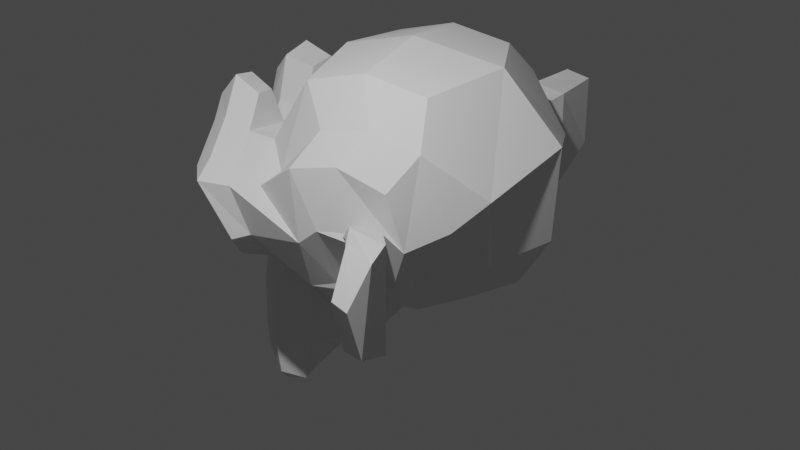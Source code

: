 # Source: orbit.blend  (saved by Blender 2.93.21; exported with 4.5.12 LTS)
import bpy
from mathutils import Matrix  # noqa: F401  (used for matrix-valued properties, if any)

bpy.ops.wm.read_factory_settings(use_empty=True)
scene = bpy.context.scene
scene.name = 'Scene'

# ---- collections
col_collection = bpy.data.collections.new('Collection'); scene.collection.children.link(col_collection)

# ---- world
world_world = bpy.data.worlds.new('World'); scene.world = world_world
world_world.use_nodes = True; world_world.node_tree.nodes.clear()
_N = world_world.node_tree.nodes; _L = world_world.node_tree.links
n0 = _N.new('ShaderNodeOutputWorld'); n0.name = 'World Output'; n0.location = (300, 300)
n1 = _N.new('ShaderNodeBackground'); n1.name = 'Background'; n1.location = (10, 300)
n1.inputs[0].default_value = (0.05088, 0.05088, 0.05088, 1.0)
_L.new(n1.outputs[0], n0.inputs[0])
n0.is_active_output = True
world_world.color = (0.05088, 0.05088, 0.05088)
world_world.use_sun_shadow = False
world_world.sun_shadow_jitter_overblur = 0.0

# ---- cameras
cam_camera = bpy.data.cameras.new('Camera')
cam_camera.clip_end = 100.0
cam_camera.ortho_scale = 7.314

# ---- lights
light_light = bpy.data.lights.new('Light', 'POINT')
light_light.transmission_factor = 0.0
light_light.energy = 1000.0
light_light.shadow_soft_size = 0.1
light_light.shadow_maximum_resolution = 0.006
light_light.use_absolute_resolution = True

# ---- meshes
me_suzanne = bpy.data.meshes.new('Suzanne')
me_suzanne.from_pydata([(0.4375, -0.7656, 0.1641), (-0.4375, -0.7656, 0.1641), (0.5, -0.6875, 0.09375), (-0.5, -0.6875, 0.09375), (0.5469, -0.5781, 0.05469), (-0.5469, -0.5781, 0.05469), (0.3516, -0.6172, -0.02344), (-0.3516, -0.6172, -0.02344), (0.3516, -0.7188, 0.03125), (-0.3516, -0.7188, 0.03125), (0.3516, -0.7812, 0.1328), (-0.3516, -0.7812, 0.1328), (0.2734, -0.7969, 0.1641), (-0.2734, -0.7969, 0.1641), (0.2031, -0.7422, 0.09375), (-0.2031, -0.7422, 0.09375), (0.1562, -0.6484, 0.05469), (-0.1562, -0.6484, 0.05469), (0.07812, -0.6562, 0.2422), (-0.07812, -0.6562, 0.2422), (0.1406, -0.7422, 0.2422), (-0.1406, -0.7422, 0.2422), (0.2422, -0.7969, 0.2422), (-0.2422, -0.7969, 0.2422), (0.2734, -0.7969, 0.3281), (-0.2734, -0.7969, 0.3281), (0.2031, -0.7422, 0.3906), (-0.2031, -0.7422, 0.3906), (0.1562, -0.6484, 0.4375), (-0.1562, -0.6484, 0.4375), (0.3516, -0.6172, 0.5156), (-0.3516, -0.6172, 0.5156), (0.3516, -0.7188, 0.4531), (-0.3516, -0.7188, 0.4531), (0.3516, -0.7812, 0.3594), (-0.3516, -0.7812, 0.3594), (0.4375, -0.7656, 0.3281), (-0.4375, -0.7656, 0.3281), (0.5, -0.6875, 0.3906), (-0.5, -0.6875, 0.3906), (0.5469, -0.5781, 0.4375), (-0.5469, -0.5781, 0.4375), (0.625, -0.5625, 0.2422), (-0.625, -0.5625, 0.2422), (0.5625, -0.6719, 0.2422), (-0.5625, -0.6719, 0.2422), (0.4688, -0.7578, 0.2422), (-0.4688, -0.7578, 0.2422), (0.4766, -0.7734, 0.2422), (-0.4766, -0.7734, 0.2422), (0.4453, -0.7812, 0.3359), (-0.4453, -0.7812, 0.3359), (0.3516, -0.8047, 0.375), (-0.3516, -0.8047, 0.375), (0.2656, -0.8203, 0.3359), (-0.2656, -0.8203, 0.3359), (0.2266, -0.8203, 0.2422), (-0.2266, -0.8203, 0.2422), (0.2656, -0.8203, 0.1562), (-0.2656, -0.8203, 0.1562), (0.3516, -0.8281, 0.2422), (-0.3516, -0.8281, 0.2422), (0.3516, -0.8047, 0.1172), (-0.3516, -0.8047, 0.1172), (0.4453, -0.7812, 0.1562), (-0.4453, -0.7812, 0.1562), (0.0, -0.7422, 0.4297), (0.0, -0.8203, 0.3516), (0.0, -0.7344, -0.6797), (0.0, -0.7812, -0.3203), (0.0, -0.7969, -0.1875), (0.0, -0.7188, -0.7734), (0.0, -0.6016, 0.4062), (0.0, -0.5703, 0.5703), (0.0, 0.5469, 0.8984), (0.0, 0.8516, 0.5625), (0.0, 0.8281, 0.07031), (0.0, 0.3516, -0.3828), (0.2031, -0.5625, -0.1875), (-0.2031, -0.5625, -0.1875), (0.3125, -0.5703, -0.4375), (-0.3125, -0.5703, -0.4375), (0.3516, -0.5703, -0.6953), (-0.3516, -0.5703, -0.6953), (0.3672, -0.5312, -0.8906), (-0.3672, -0.5312, -0.8906), (0.3281, -0.5234, -0.9453), (-0.3281, -0.5234, -0.9453), (0.1797, -0.5547, -0.9688), (-0.1797, -0.5547, -0.9688), (0.0, -0.5781, -0.9844), (0.4375, -0.5312, -0.1406), (-0.4375, -0.5312, -0.1406), (0.6328, -0.5391, -0.03906), (-0.6328, -0.5391, -0.03906), (0.8281, -0.4453, 0.1484), (-0.8281, -0.4453, 0.1484), (0.8594, -0.5938, 0.4297), (-0.8594, -0.5938, 0.4297), (0.7109, -0.625, 0.4844), (-0.7109, -0.625, 0.4844), (0.4922, -0.6875, 0.6016), (-0.4922, -0.6875, 0.6016), (0.3203, -0.7344, 0.7578), (-0.3203, -0.7344, 0.7578), (0.1562, -0.7578, 0.7188), (-0.1562, -0.7578, 0.7188), (0.0625, -0.75, 0.4922), (-0.0625, -0.75, 0.4922), (0.1641, -0.7734, 0.4141), (-0.1641, -0.7734, 0.4141), (0.125, -0.7656, 0.3047), (-0.125, -0.7656, 0.3047), (0.2031, -0.7422, 0.09375), (-0.2031, -0.7422, 0.09375), (0.375, -0.7031, 0.01562), (-0.375, -0.7031, 0.01562), (0.4922, -0.6719, 0.0625), (-0.4922, -0.6719, 0.0625), (0.625, -0.6484, 0.1875), (-0.625, -0.6484, 0.1875), (0.6406, -0.6484, 0.2969), (-0.6406, -0.6484, 0.2969), (0.6016, -0.6641, 0.375), (-0.6016, -0.6641, 0.375), (0.4297, -0.7188, 0.4375), (-0.4297, -0.7188, 0.4375), (0.25, -0.7578, 0.4688), (-0.25, -0.7578, 0.4688), (0.0, -0.7344, -0.7656), (0.1094, -0.7344, -0.7188), (-0.1094, -0.7344, -0.7188), (0.1172, -0.7109, -0.8359), (-0.1172, -0.7109, -0.8359), (0.0625, -0.6953, -0.8828), (-0.0625, -0.6953, -0.8828), (0.0, -0.6875, -0.8906), (0.0, -0.75, -0.1953), (0.0, -0.7422, -0.1406), (0.1016, -0.7422, -0.1484), (-0.1016, -0.7422, -0.1484), (0.125, -0.75, -0.2266), (-0.125, -0.75, -0.2266), (0.08594, -0.7422, -0.2891), (-0.08594, -0.7422, -0.2891), (0.3984, -0.6719, -0.04688), (-0.3984, -0.6719, -0.04688), (0.6172, -0.625, 0.05469), (-0.6172, -0.625, 0.05469), (0.7266, -0.6016, 0.2031), (-0.7266, -0.6016, 0.2031), (0.7422, -0.6562, 0.375), (-0.7422, -0.6562, 0.375), (0.6875, -0.7266, 0.4141), (-0.6875, -0.7266, 0.4141), (0.4375, -0.7969, 0.5469), (-0.4375, -0.7969, 0.5469), (0.3125, -0.8359, 0.6406), (-0.3125, -0.8359, 0.6406), (0.2031, -0.8516, 0.6172), (-0.2031, -0.8516, 0.6172), (0.1016, -0.8438, 0.4297), (-0.1016, -0.8438, 0.4297), (0.125, -0.8125, -0.1016), (-0.125, -0.8125, -0.1016), (0.2109, -0.7109, -0.4453), (-0.2109, -0.7109, -0.4453), (0.25, -0.6875, -0.7031), (-0.25, -0.6875, -0.7031), (0.2656, -0.6641, -0.8203), (-0.2656, -0.6641, -0.8203), (0.2344, -0.6328, -0.9141), (-0.2344, -0.6328, -0.9141), (0.1641, -0.6328, -0.9297), (-0.1641, -0.6328, -0.9297), (0.0, -0.6406, -0.9453), (0.0, -0.7266, 0.04688), (0.0, -0.7656, 0.2109), (0.3281, -0.7422, 0.4766), (-0.3281, -0.7422, 0.4766), (0.1641, -0.75, 0.1406), (-0.1641, -0.75, 0.1406), (0.1328, -0.7578, 0.2109), (-0.1328, -0.7578, 0.2109), (0.1172, -0.7344, -0.6875), (-0.1172, -0.7344, -0.6875), (0.07812, -0.75, -0.4453), (-0.07812, -0.75, -0.4453), (0.0, -0.75, -0.4453), (0.0, -0.7422, -0.3281), (0.09375, -0.7812, -0.2734), (-0.09375, -0.7812, -0.2734), (0.1328, -0.7969, -0.2266), (-0.1328, -0.7969, -0.2266), (0.1094, -0.7812, -0.1328), (-0.1094, -0.7812, -0.1328), (0.03906, -0.7812, -0.125), (-0.03906, -0.7812, -0.125), (0.0, -0.8281, -0.2031), (0.04688, -0.8125, -0.1484), (-0.04688, -0.8125, -0.1484), (0.09375, -0.8125, -0.1562), (-0.09375, -0.8125, -0.1562), (0.1094, -0.8281, -0.2266), (-0.1094, -0.8281, -0.2266), (0.07812, -0.8047, -0.25), (-0.07812, -0.8047, -0.25), (0.0, -0.8047, -0.2891), (0.2578, -0.5547, -0.3125), (-0.2578, -0.5547, -0.3125), (0.1641, -0.7109, -0.2422), (-0.1641, -0.7109, -0.2422), (0.1797, -0.7109, -0.3125), (-0.1797, -0.7109, -0.3125), (0.2344, -0.5547, -0.25), (-0.2344, -0.5547, -0.25), (0.0, -0.6875, -0.875), (0.04688, -0.6875, -0.8672), (-0.04688, -0.6875, -0.8672), (0.09375, -0.7109, -0.8203), (-0.09375, -0.7109, -0.8203), (0.09375, -0.7266, -0.7422), (-0.09375, -0.7266, -0.7422), (0.0, -0.6562, -0.7812), (0.09375, -0.6641, -0.75), (-0.09375, -0.6641, -0.75), (0.09375, -0.6406, -0.8125), (-0.09375, -0.6406, -0.8125), (0.04688, -0.6328, -0.8516), (-0.04688, -0.6328, -0.8516), (0.0, -0.6328, -0.8594), (0.1719, -0.7812, 0.2188), (-0.1719, -0.7812, 0.2188), (0.1875, -0.7734, 0.1562), (-0.1875, -0.7734, 0.1562), (0.3359, -0.7578, 0.4297), (-0.3359, -0.7578, 0.4297), (0.2734, -0.7734, 0.4219), (-0.2734, -0.7734, 0.4219), (0.4219, -0.7734, 0.3984), (-0.4219, -0.7734, 0.3984), (0.5625, -0.6953, 0.3516), (-0.5625, -0.6953, 0.3516), (0.5859, -0.6875, 0.2891), (-0.5859, -0.6875, 0.2891), (0.5781, -0.6797, 0.1953), (-0.5781, -0.6797, 0.1953), (0.4766, -0.7188, 0.1016), (-0.4766, -0.7188, 0.1016), (0.375, -0.7422, 0.0625), (-0.375, -0.7422, 0.0625), (0.2266, -0.7812, 0.1094), (-0.2266, -0.7812, 0.1094), (0.1797, -0.7812, 0.2969), (-0.1797, -0.7812, 0.2969), (0.2109, -0.7812, 0.375), (-0.2109, -0.7812, 0.375), (0.2344, -0.7578, 0.3594), (-0.2344, -0.7578, 0.3594), (0.1953, -0.7578, 0.2969), (-0.1953, -0.7578, 0.2969), (0.2422, -0.7578, 0.125), (-0.2422, -0.7578, 0.125), (0.375, -0.7266, 0.08594), (-0.375, -0.7266, 0.08594), (0.4609, -0.7031, 0.1172), (-0.4609, -0.7031, 0.1172), (0.5469, -0.6719, 0.2109), (-0.5469, -0.6719, 0.2109), (0.5547, -0.6719, 0.2812), (-0.5547, -0.6719, 0.2812), (0.5312, -0.6797, 0.3359), (-0.5312, -0.6797, 0.3359), (0.4141, -0.75, 0.3906), (-0.4141, -0.75, 0.3906), (0.2812, -0.7656, 0.3984), (-0.2812, -0.7656, 0.3984), (0.3359, -0.75, 0.4062), (-0.3359, -0.75, 0.4062), (0.2031, -0.75, 0.1719), (-0.2031, -0.75, 0.1719), (0.1953, -0.75, 0.2266), (-0.1953, -0.75, 0.2266), (0.1094, -0.6094, 0.4609), (-0.1094, -0.6094, 0.4609), (0.1953, -0.6172, 0.6641), (-0.1953, -0.6172, 0.6641), (0.3359, -0.5938, 0.6875), (-0.3359, -0.5938, 0.6875), (0.4844, -0.5547, 0.5547), (-0.4844, -0.5547, 0.5547), (0.6797, -0.4922, 0.4531), (-0.6797, -0.4922, 0.4531), (0.7969, -0.4609, 0.4062), (-0.7969, -0.4609, 0.4062), (0.7734, -0.375, 0.1641), (-0.7734, -0.375, 0.1641), (0.6016, -0.4141, 0.0), (-0.6016, -0.4141, 0.0), (0.4375, -0.4688, -0.09375), (-0.4375, -0.4688, -0.09375), (0.0, -0.2891, 0.8984), (0.0, 0.07812, 0.9844), (0.0, 0.6719, -0.1953), (0.0, -0.1875, -0.4609), (0.0, -0.4609, -0.9766), (0.0, -0.3438, -0.8047), (0.0, -0.3203, -0.5703), (0.0, -0.2812, -0.4844), (0.8516, -0.05469, 0.2344), (-0.8516, -0.05469, 0.2344), (0.8594, 0.04688, 0.3203), (-0.8594, 0.04688, 0.3203), (0.7734, 0.4375, 0.2656), (-0.7734, 0.4375, 0.2656), (0.4609, 0.7031, 0.4375), (-0.4609, 0.7031, 0.4375), (0.7344, -0.07031, -0.04688), (-0.7344, -0.07031, -0.04688), (0.5938, 0.1641, -0.125), (-0.5938, 0.1641, -0.125), (0.6406, 0.4297, -0.007812), (-0.6406, 0.4297, -0.007812), (0.3359, 0.6641, 0.05469), (-0.3359, 0.6641, 0.05469), (0.2344, -0.4062, -0.3516), (-0.2344, -0.4062, -0.3516), (0.1797, -0.2578, -0.4141), (-0.1797, -0.2578, -0.4141), (0.2891, -0.3828, -0.7109), (-0.2891, -0.3828, -0.7109), (0.25, -0.3906, -0.5), (-0.25, -0.3906, -0.5), (0.3281, -0.3984, -0.9141), (-0.3281, -0.3984, -0.9141), (0.1406, -0.3672, -0.7578), (-0.1406, -0.3672, -0.7578), (0.125, -0.3594, -0.5391), (-0.125, -0.3594, -0.5391), (0.1641, -0.4375, -0.9453), (-0.1641, -0.4375, -0.9453), (0.2188, -0.4297, -0.2812), (-0.2188, -0.4297, -0.2812), (0.2109, -0.4688, -0.2266), (-0.2109, -0.4688, -0.2266), (0.2031, -0.5, -0.1719), (-0.2031, -0.5, -0.1719), (0.2109, -0.1641, -0.3906), (-0.2109, -0.1641, -0.3906), (0.2969, 0.2656, -0.3125), (-0.2969, 0.2656, -0.3125), (0.3438, 0.5391, -0.1484), (-0.3438, 0.5391, -0.1484), (0.4531, 0.3828, 0.8672), (-0.4531, 0.3828, 0.8672), (0.4531, 0.07031, 0.9297), (-0.4531, 0.07031, 0.9297), (0.4531, -0.2344, 0.8516), (-0.4531, -0.2344, 0.8516), (0.4609, -0.4297, 0.5234), (-0.4609, -0.4297, 0.5234), (0.7266, -0.3359, 0.4062), (-0.7266, -0.3359, 0.4062), (0.6328, -0.2812, 0.4531), (-0.6328, -0.2812, 0.4531), (0.6406, -0.05469, 0.7031), (-0.6406, -0.05469, 0.7031), (0.7969, -0.125, 0.5625), (-0.7969, -0.125, 0.5625), (0.7969, 0.1172, 0.6172), (-0.7969, 0.1172, 0.6172), (0.6406, 0.1953, 0.75), (-0.6406, 0.1953, 0.75), (0.6406, 0.4453, 0.6797), (-0.6406, 0.4453, 0.6797), (0.7969, 0.3594, 0.5391), (-0.7969, 0.3594, 0.5391), (0.6172, 0.5859, 0.3281), (-0.6172, 0.5859, 0.3281), (0.4844, 0.5469, 0.02344), (-0.4844, 0.5469, 0.02344), (0.8203, 0.2031, 0.3281), (-0.8203, 0.2031, 0.3281), (0.4062, -0.1484, -0.1719), (-0.4062, -0.1484, -0.1719), (0.4297, 0.2109, -0.1953), (-0.4297, 0.2109, -0.1953), (0.8906, 0.2344, 0.4062), (-0.8906, 0.2344, 0.4062), (0.7734, 0.125, -0.1406), (-0.7734, 0.125, -0.1406), (1.039, 0.3281, -0.1016), (-1.039, 0.3281, -0.1016), (1.281, 0.4297, 0.05469), (-1.281, 0.4297, 0.05469), (1.352, 0.4219, 0.3203), (-1.352, 0.4219, 0.3203), (1.234, 0.4219, 0.5078), (-1.234, 0.4219, 0.5078), (1.023, 0.3125, 0.4766), (-1.023, 0.3125, 0.4766), (1.016, 0.2891, 0.4141), (-1.016, 0.2891, 0.4141), (1.188, 0.3906, 0.4375), (-1.188, 0.3906, 0.4375), (1.266, 0.4062, 0.2891), (-1.266, 0.4062, 0.2891), (1.211, 0.4062, 0.07812), (-1.211, 0.4062, 0.07812), (1.031, 0.3047, -0.03906), (-1.031, 0.3047, -0.03906), (0.8281, 0.1328, -0.07031), (-0.8281, 0.1328, -0.07031), (0.9219, 0.2188, 0.3594), (-0.9219, 0.2188, 0.3594), (0.9453, 0.2891, 0.3047), (-0.9453, 0.2891, 0.3047), (0.8828, 0.2109, -0.02344), (-0.8828, 0.2109, -0.02344), (1.039, 0.3672, 0.0), (-1.039, 0.3672, 0.0), (1.188, 0.4453, 0.09375), (-1.188, 0.4453, 0.09375), (1.234, 0.4453, 0.25), (-1.234, 0.4453, 0.25), (1.172, 0.4375, 0.3594), (-1.172, 0.4375, 0.3594), (1.023, 0.3594, 0.3438), (-1.023, 0.3594, 0.3438), (0.8438, 0.2109, 0.2891), (-0.8438, 0.2109, 0.2891), (0.8359, 0.2734, 0.1719), (-0.8359, 0.2734, 0.1719), (0.7578, 0.2734, 0.09375), (-0.7578, 0.2734, 0.09375), (0.8203, 0.2734, 0.08594), (-0.8203, 0.2734, 0.08594), (0.8438, 0.2734, 0.01562), (-0.8438, 0.2734, 0.01562), (0.8125, 0.2734, -0.01562), (-0.8125, 0.2734, -0.01562), (0.7266, 0.07031, 0.0), (-0.7266, 0.07031, 0.0), (0.7188, 0.1719, -0.02344), (-0.7188, 0.1719, -0.02344), (0.7188, 0.1875, 0.03906), (-0.7188, 0.1875, 0.03906), (0.7969, 0.2109, 0.2031), (-0.7969, 0.2109, 0.2031), (0.8906, 0.2656, 0.2422), (-0.8906, 0.2656, 0.2422), (0.8906, 0.3203, 0.2344), (-0.8906, 0.3203, 0.2344), (0.8125, 0.3203, -0.01562), (-0.8125, 0.3203, -0.01562), (0.8516, 0.3203, 0.01562), (-0.8516, 0.3203, 0.01562), (0.8281, 0.3203, 0.07812), (-0.8281, 0.3203, 0.07812), (0.7656, 0.3203, 0.09375), (-0.7656, 0.3203, 0.09375), (0.8438, 0.3203, 0.1719), (-0.8438, 0.3203, 0.1719), (1.039, 0.4141, 0.3281), (-1.039, 0.4141, 0.3281), (1.188, 0.4844, 0.3438), (-1.188, 0.4844, 0.3438), (1.258, 0.4922, 0.2422), (-1.258, 0.4922, 0.2422), (1.211, 0.4844, 0.08594), (-1.211, 0.4844, 0.08594), (1.047, 0.4219, 0.0), (-1.047, 0.4219, 0.0), (0.8828, 0.2656, -0.01562), (-0.8828, 0.2656, -0.01562), (0.9531, 0.3438, 0.2891), (-0.9531, 0.3438, 0.2891), (0.8906, 0.3281, 0.1094), (-0.8906, 0.3281, 0.1094), (0.9375, 0.3359, 0.0625), (-0.9375, 0.3359, 0.0625), (1.0, 0.3672, 0.125), (-1.0, 0.3672, 0.125), (0.9609, 0.3516, 0.1719), (-0.9609, 0.3516, 0.1719), (1.016, 0.375, 0.2344), (-1.016, 0.375, 0.2344), (1.055, 0.3828, 0.1875), (-1.055, 0.3828, 0.1875), (1.109, 0.3906, 0.2109), (-1.109, 0.3906, 0.2109), (1.086, 0.3906, 0.2734), (-1.086, 0.3906, 0.2734), (1.023, 0.4844, 0.4375), (-1.023, 0.4844, 0.4375), (1.25, 0.5469, 0.4688), (-1.25, 0.5469, 0.4688), (1.367, 0.5, 0.2969), (-1.367, 0.5, 0.2969), (1.312, 0.5312, 0.05469), (-1.312, 0.5312, 0.05469), (1.039, 0.4922, -0.08594), (-1.039, 0.4922, -0.08594), (0.7891, 0.3281, -0.125), (-0.7891, 0.3281, -0.125), (0.8594, 0.3828, 0.3828), (-0.8594, 0.3828, 0.3828)], [], [(46, 0, 2, 44), (3, 1, 47, 45), (44, 2, 4, 42), (5, 3, 45, 43), (2, 8, 6, 4), (7, 9, 3, 5), (0, 10, 8, 2), (9, 11, 1, 3), (10, 12, 14, 8), (15, 13, 11, 9), (8, 14, 16, 6), (17, 15, 9, 7), (14, 20, 18, 16), (19, 21, 15, 17), (12, 22, 20, 14), (21, 23, 13, 15), (22, 24, 26, 20), (27, 25, 23, 21), (20, 26, 28, 18), (29, 27, 21, 19), (26, 32, 30, 28), (31, 33, 27, 29), (24, 34, 32, 26), (33, 35, 25, 27), (34, 36, 38, 32), (39, 37, 35, 33), (32, 38, 40, 30), (41, 39, 33, 31), (38, 44, 42, 40), (43, 45, 39, 41), (36, 46, 44, 38), (45, 47, 37, 39), (46, 36, 50, 48), (51, 37, 47, 49), (36, 34, 52, 50), (53, 35, 37, 51), (34, 24, 54, 52), (55, 25, 35, 53), (24, 22, 56, 54), (57, 23, 25, 55), (22, 12, 58, 56), (59, 13, 23, 57), (12, 10, 62, 58), (63, 11, 13, 59), (10, 0, 64, 62), (65, 1, 11, 63), (0, 46, 48, 64), (49, 47, 1, 65), (60, 64, 48), (49, 65, 61), (62, 64, 60), (61, 65, 63), (60, 58, 62), (63, 59, 61), (60, 56, 58), (59, 57, 61), (60, 54, 56), (57, 55, 61), (60, 52, 54), (55, 53, 61), (60, 50, 52), (53, 51, 61), (60, 48, 50), (51, 49, 61), (88, 173, 175, 90), (175, 174, 89, 90), (86, 171, 173, 88), (174, 172, 87, 89), (84, 169, 171, 86), (172, 170, 85, 87), (82, 167, 169, 84), (170, 168, 83, 85), (80, 165, 167, 82), (168, 166, 81, 83), (78, 91, 145, 163), (146, 92, 79, 164), (91, 93, 147, 145), (148, 94, 92, 146), (93, 95, 149, 147), (150, 96, 94, 148), (95, 97, 151, 149), (152, 98, 96, 150), (97, 99, 153, 151), (154, 100, 98, 152), (99, 101, 155, 153), (156, 102, 100, 154), (101, 103, 157, 155), (158, 104, 102, 156), (103, 105, 159, 157), (160, 106, 104, 158), (105, 107, 161, 159), (162, 108, 106, 160), (107, 66, 67, 161), (67, 66, 108, 162), (109, 127, 159, 161), (160, 128, 110, 162), (127, 178, 157, 159), (158, 179, 128, 160), (125, 155, 157, 178), (158, 156, 126, 179), (123, 153, 155, 125), (156, 154, 124, 126), (121, 151, 153, 123), (154, 152, 122, 124), (119, 149, 151, 121), (152, 150, 120, 122), (117, 147, 149, 119), (150, 148, 118, 120), (115, 145, 147, 117), (148, 146, 116, 118), (113, 163, 145, 115), (146, 164, 114, 116), (113, 180, 176, 163), (176, 181, 114, 164), (109, 161, 67, 111), (67, 162, 110, 112), (111, 67, 177, 182), (177, 67, 112, 183), (176, 180, 182, 177), (183, 181, 176, 177), (134, 136, 175, 173), (175, 136, 135, 174), (132, 134, 173, 171), (174, 135, 133, 172), (130, 132, 171, 169), (172, 133, 131, 170), (165, 186, 184, 167), (185, 187, 166, 168), (130, 169, 167, 184), (168, 170, 131, 185), (143, 189, 188, 186), (188, 189, 144, 187), (184, 186, 188, 68), (188, 187, 185, 68), (129, 130, 184, 68), (185, 131, 129, 68), (141, 192, 190, 143), (191, 193, 142, 144), (139, 194, 192, 141), (193, 195, 140, 142), (138, 196, 194, 139), (195, 197, 138, 140), (137, 70, 196, 138), (197, 70, 137, 138), (189, 143, 190, 69), (191, 144, 189, 69), (69, 190, 205, 207), (206, 191, 69, 207), (70, 198, 199, 196), (200, 198, 70, 197), (196, 199, 201, 194), (202, 200, 197, 195), (194, 201, 203, 192), (204, 202, 195, 193), (192, 203, 205, 190), (206, 204, 193, 191), (198, 203, 201, 199), (202, 204, 198, 200), (198, 207, 205, 203), (206, 207, 198, 204), (138, 139, 163, 176), (164, 140, 138, 176), (139, 141, 210, 163), (211, 142, 140, 164), (141, 143, 212, 210), (213, 144, 142, 211), (143, 186, 165, 212), (166, 187, 144, 213), (80, 208, 212, 165), (213, 209, 81, 166), (208, 214, 210, 212), (211, 215, 209, 213), (78, 163, 210, 214), (211, 164, 79, 215), (130, 129, 71, 221), (71, 129, 131, 222), (132, 130, 221, 219), (222, 131, 133, 220), (134, 132, 219, 217), (220, 133, 135, 218), (136, 134, 217, 216), (218, 135, 136, 216), (216, 217, 228, 230), (229, 218, 216, 230), (217, 219, 226, 228), (227, 220, 218, 229), (219, 221, 224, 226), (225, 222, 220, 227), (221, 71, 223, 224), (223, 71, 222, 225), (223, 230, 228, 224), (229, 230, 223, 225), (224, 228, 226), (227, 229, 225), (182, 180, 233, 231), (234, 181, 183, 232), (111, 182, 231, 253), (232, 183, 112, 254), (109, 111, 253, 255), (254, 112, 110, 256), (180, 113, 251, 233), (252, 114, 181, 234), (113, 115, 249, 251), (250, 116, 114, 252), (115, 117, 247, 249), (248, 118, 116, 250), (117, 119, 245, 247), (246, 120, 118, 248), (119, 121, 243, 245), (244, 122, 120, 246), (121, 123, 241, 243), (242, 124, 122, 244), (123, 125, 239, 241), (240, 126, 124, 242), (125, 178, 235, 239), (236, 179, 126, 240), (178, 127, 237, 235), (238, 128, 179, 236), (127, 109, 255, 237), (256, 110, 128, 238), (237, 255, 257, 275), (258, 256, 238, 276), (235, 237, 275, 277), (276, 238, 236, 278), (239, 235, 277, 273), (278, 236, 240, 274), (241, 239, 273, 271), (274, 240, 242, 272), (243, 241, 271, 269), (272, 242, 244, 270), (245, 243, 269, 267), (270, 244, 246, 268), (247, 245, 267, 265), (268, 246, 248, 266), (249, 247, 265, 263), (266, 248, 250, 264), (251, 249, 263, 261), (264, 250, 252, 262), (233, 251, 261, 279), (262, 252, 234, 280), (255, 253, 259, 257), (260, 254, 256, 258), (253, 231, 281, 259), (282, 232, 254, 260), (231, 233, 279, 281), (280, 234, 232, 282), (66, 107, 283, 72), (284, 108, 66, 72), (107, 105, 285, 283), (286, 106, 108, 284), (105, 103, 287, 285), (288, 104, 106, 286), (103, 101, 289, 287), (290, 102, 104, 288), (101, 99, 291, 289), (292, 100, 102, 290), (99, 97, 293, 291), (294, 98, 100, 292), (97, 95, 295, 293), (296, 96, 98, 294), (95, 93, 297, 295), (298, 94, 96, 296), (93, 91, 299, 297), (300, 92, 94, 298), (307, 308, 327, 337), (328, 308, 307, 338), (306, 307, 337, 335), (338, 307, 306, 336), (305, 306, 335, 339), (336, 306, 305, 340), (88, 90, 305, 339), (305, 90, 89, 340), (86, 88, 339, 333), (340, 89, 87, 334), (84, 86, 333, 329), (334, 87, 85, 330), (82, 84, 329, 331), (330, 85, 83, 332), (329, 335, 337, 331), (338, 336, 330, 332), (329, 333, 339, 335), (340, 334, 330, 336), (325, 331, 337, 327), (338, 332, 326, 328), (80, 82, 331, 325), (332, 83, 81, 326), (208, 341, 343, 214), (344, 342, 209, 215), (80, 325, 341, 208), (342, 326, 81, 209), (78, 214, 343, 345), (344, 215, 79, 346), (78, 345, 299, 91), (300, 346, 79, 92), (76, 323, 351, 303), (352, 324, 76, 303), (303, 351, 349, 77), (350, 352, 303, 77), (77, 349, 347, 304), (348, 350, 77, 304), (304, 347, 327, 308), (328, 348, 304, 308), (325, 327, 347, 341), (348, 328, 326, 342), (295, 297, 317, 309), (318, 298, 296, 310), (75, 315, 323, 76), (324, 316, 75, 76), (301, 357, 355, 302), (356, 358, 301, 302), (302, 355, 353, 74), (354, 356, 302, 74), (74, 353, 315, 75), (316, 354, 74, 75), (291, 293, 361, 363), (362, 294, 292, 364), (363, 361, 367, 365), (368, 362, 364, 366), (365, 367, 369, 371), (370, 368, 366, 372), (371, 369, 375, 373), (376, 370, 372, 374), (313, 377, 373, 375), (374, 378, 314, 376), (315, 353, 373, 377), (374, 354, 316, 378), (353, 355, 371, 373), (372, 356, 354, 374), (355, 357, 365, 371), (366, 358, 356, 372), (357, 359, 363, 365), (364, 360, 358, 366), (289, 291, 363, 359), (364, 292, 290, 360), (73, 359, 357, 301), (358, 360, 73, 301), (283, 285, 287, 289), (288, 286, 284, 290), (283, 289, 359, 73), (360, 290, 284, 73), (72, 283, 73), (73, 284, 72), (293, 295, 309, 361), (310, 296, 294, 362), (309, 311, 367, 361), (368, 312, 310, 362), (311, 381, 369, 367), (370, 382, 312, 368), (313, 375, 369, 381), (370, 376, 314, 382), (347, 349, 385, 383), (386, 350, 348, 384), (317, 383, 385, 319), (386, 384, 318, 320), (297, 299, 383, 317), (384, 300, 298, 318), (299, 343, 341, 383), (342, 344, 300, 384), (341, 347, 383), (384, 348, 342), (299, 345, 343), (344, 346, 300), (313, 321, 379, 377), (380, 322, 314, 378), (315, 377, 379, 323), (380, 378, 316, 324), (319, 385, 379, 321), (380, 386, 320, 322), (349, 351, 379, 385), (380, 352, 350, 386), (323, 379, 351), (352, 380, 324), (399, 387, 413, 401), (414, 388, 400, 402), (399, 401, 403, 397), (404, 402, 400, 398), (397, 403, 405, 395), (406, 404, 398, 396), (395, 405, 407, 393), (408, 406, 396, 394), (393, 407, 409, 391), (410, 408, 394, 392), (391, 409, 411, 389), (412, 410, 392, 390), (409, 419, 417, 411), (418, 420, 410, 412), (407, 421, 419, 409), (420, 422, 408, 410), (405, 423, 421, 407), (422, 424, 406, 408), (403, 425, 423, 405), (424, 426, 404, 406), (401, 427, 425, 403), (426, 428, 402, 404), (401, 413, 415, 427), (416, 414, 402, 428), (317, 319, 443, 441), (444, 320, 318, 442), (319, 389, 411, 443), (412, 390, 320, 444), (309, 317, 441, 311), (442, 318, 310, 312), (381, 429, 413, 387), (414, 430, 382, 388), (411, 417, 439, 443), (440, 418, 412, 444), (437, 445, 443, 439), (444, 446, 438, 440), (433, 445, 437, 435), (438, 446, 434, 436), (431, 447, 445, 433), (446, 448, 432, 434), (429, 447, 431, 449), (432, 448, 430, 450), (413, 429, 449, 415), (450, 430, 414, 416), (311, 447, 429, 381), (430, 448, 312, 382), (311, 441, 445, 447), (446, 442, 312, 448), (441, 443, 445), (446, 444, 442), (415, 449, 451, 475), (452, 450, 416, 476), (449, 431, 461, 451), (462, 432, 450, 452), (431, 433, 459, 461), (460, 434, 432, 462), (433, 435, 457, 459), (458, 436, 434, 460), (435, 437, 455, 457), (456, 438, 436, 458), (437, 439, 453, 455), (454, 440, 438, 456), (439, 417, 473, 453), (474, 418, 440, 454), (427, 415, 475, 463), (476, 416, 428, 464), (425, 427, 463, 465), (464, 428, 426, 466), (423, 425, 465, 467), (466, 426, 424, 468), (421, 423, 467, 469), (468, 424, 422, 470), (419, 421, 469, 471), (470, 422, 420, 472), (417, 419, 471, 473), (472, 420, 418, 474), (457, 455, 479, 477), (480, 456, 458, 478), (477, 479, 481, 483), (482, 480, 478, 484), (483, 481, 487, 485), (488, 482, 484, 486), (485, 487, 489, 491), (490, 488, 486, 492), (463, 475, 485, 491), (486, 476, 464, 492), (451, 483, 485, 475), (486, 484, 452, 476), (451, 461, 477, 483), (478, 462, 452, 484), (457, 477, 461, 459), (462, 478, 458, 460), (453, 473, 479, 455), (480, 474, 454, 456), (471, 481, 479, 473), (480, 482, 472, 474), (469, 487, 481, 471), (482, 488, 470, 472), (467, 489, 487, 469), (488, 490, 468, 470), (465, 491, 489, 467), (490, 492, 466, 468), (463, 491, 465), (466, 492, 464), (391, 389, 503, 501), (504, 390, 392, 502), (393, 391, 501, 499), (502, 392, 394, 500), (395, 393, 499, 497), (500, 394, 396, 498), (397, 395, 497, 495), (498, 396, 398, 496), (399, 397, 495, 493), (496, 398, 400, 494), (387, 399, 493, 505), (494, 400, 388, 506), (493, 501, 503, 505), (504, 502, 494, 506), (493, 495, 499, 501), (500, 496, 494, 502), (495, 497, 499), (500, 498, 496), (313, 381, 387, 505), (388, 382, 314, 506), (313, 505, 503, 321), (504, 506, 314, 322), (319, 321, 503, 389), (504, 322, 320, 390)])
_uv = me_suzanne.uv_layers.new(name='UVMap')
_uv.uv.foreach_set('vector', [0.891, 0.5901, 0.8706, 0.5896, 0.8601, 0.5601, 0.9046, 0.5594, 0.8562, 0.8505, 0.8681, 0.8215, 0.8884, 0.822, 0.9006, 0.8532, 0.9046, 0.5594, 0.8601, 0.5601, 0.853, 0.5216, 0.9202, 0.5245, 0.8475, 0.8887, 0.8562, 0.8505, 0.9006, 0.8532, 0.9147, 0.8887, 0.8601, 0.5601, 0.8289, 0.5908, 0.7985, 0.5695, 0.853, 0.5216, 0.7951, 0.8384, 0.8264, 0.8185, 0.8562, 0.8505, 0.8475, 0.8887, 0.8706, 0.5896, 0.8544, 0.6048, 0.8289, 0.5908, 0.8601, 0.5601, 0.8264, 0.8185, 0.8525, 0.8057, 0.8681, 0.8215, 0.8562, 0.8505, 0.8544, 0.6048, 0.8541, 0.6255, 0.8282, 0.6334, 0.8289, 0.5908, 0.8276, 0.776, 0.8532, 0.785, 0.8525, 0.8057, 0.8264, 0.8185, 0.8289, 0.5908, 0.8282, 0.6334, 0.791, 0.6454, 0.7985, 0.5695, 0.791, 0.7622, 0.8276, 0.776, 0.8264, 0.8185, 0.7951, 0.8384, 0.8282, 0.6334, 0.8552, 0.6685, 0.8424, 0.7025, 0.791, 0.6454, 0.8448, 0.7075, 0.8561, 0.742, 0.8276, 0.776, 0.791, 0.7622, 0.8541, 0.6255, 0.8675, 0.6423, 0.8552, 0.6685, 0.8282, 0.6334, 0.8561, 0.742, 0.8673, 0.7688, 0.8532, 0.785, 0.8276, 0.776, 0.8675, 0.6423, 0.8905, 0.6419, 0.9004, 0.667, 0.8552, 0.6685, 0.9012, 0.7456, 0.8902, 0.7702, 0.8673, 0.7688, 0.8561, 0.742, 0.8552, 0.6685, 0.9004, 0.667, 0.9189, 0.6997, 0.8424, 0.7025, 0.9212, 0.7137, 0.9012, 0.7456, 0.8561, 0.742, 0.8448, 0.7075, 0.9004, 0.667, 0.9319, 0.6368, 0.9684, 0.6453, 0.9189, 0.6997, 0.9682, 0.7702, 0.9314, 0.7771, 0.9012, 0.7456, 0.9212, 0.7137, 0.8905, 0.6419, 0.9059, 0.6279, 0.9319, 0.6368, 0.9004, 0.667, 0.9314, 0.7771, 0.905, 0.7849, 0.8902, 0.7702, 0.9012, 0.7456, 0.9059, 0.6279, 0.9062, 0.6057, 0.9337, 0.593, 0.9319, 0.6368, 0.9312, 0.8209, 0.9044, 0.807, 0.905, 0.7849, 0.9314, 0.7771, 0.9319, 0.6368, 0.9337, 0.593, 0.9684, 0.5738, 0.9684, 0.6453, 0.965, 0.8417, 0.9312, 0.8209, 0.9314, 0.7771, 0.9682, 0.7702, 0.9337, 0.593, 0.9046, 0.5594, 0.9202, 0.5245, 0.9684, 0.5738, 0.9147, 0.8887, 0.9006, 0.8532, 0.9312, 0.8209, 0.965, 0.8417, 0.9062, 0.6057, 0.891, 0.5901, 0.9046, 0.5594, 0.9337, 0.593, 0.9006, 0.8532, 0.8884, 0.822, 0.9044, 0.807, 0.9312, 0.8209, 0.891, 0.5901, 0.9062, 0.6057, 0.9024, 0.6079, 0.8896, 0.5933, 0.9006, 0.8047, 0.9044, 0.807, 0.8884, 0.822, 0.8872, 0.8187, 0.9062, 0.6057, 0.9059, 0.6279, 0.8998, 0.6263, 0.9024, 0.6079, 0.8988, 0.7862, 0.905, 0.7849, 0.9044, 0.807, 0.9006, 0.8047, 0.9059, 0.6279, 0.8905, 0.6419, 0.8878, 0.6365, 0.8998, 0.6263, 0.8874, 0.7754, 0.8902, 0.7702, 0.905, 0.7849, 0.8988, 0.7862, 0.8905, 0.6419, 0.8675, 0.6423, 0.8709, 0.6352, 0.8878, 0.6365, 0.8704, 0.776, 0.8673, 0.7688, 0.8902, 0.7702, 0.8874, 0.7754, 0.8675, 0.6423, 0.8541, 0.6255, 0.8599, 0.6239, 0.8709, 0.6352, 0.8589, 0.7868, 0.8532, 0.785, 0.8673, 0.7688, 0.8704, 0.776, 0.8541, 0.6255, 0.8544, 0.6048, 0.8597, 0.6082, 0.8599, 0.6239, 0.8579, 0.8025, 0.8525, 0.8057, 0.8532, 0.785, 0.8589, 0.7868, 0.8544, 0.6048, 0.8706, 0.5896, 0.8717, 0.594, 0.8597, 0.6082, 0.8693, 0.8172, 0.8681, 0.8215, 0.8525, 0.8057, 0.8579, 0.8025, 0.8706, 0.5896, 0.891, 0.5901, 0.8896, 0.5933, 0.8717, 0.594, 0.8872, 0.8187, 0.8884, 0.822, 0.8681, 0.8215, 0.8693, 0.8172, 0.8794, 0.6165, 0.8717, 0.594, 0.8896, 0.5933, 0.8872, 0.8187, 0.8693, 0.8172, 0.878, 0.7951, 0.8597, 0.6082, 0.8717, 0.594, 0.8794, 0.6165, 0.878, 0.7951, 0.8693, 0.8172, 0.8579, 0.8025, 0.8794, 0.6165, 0.8599, 0.6239, 0.8597, 0.6082, 0.8579, 0.8025, 0.8589, 0.7868, 0.878, 0.7951, 0.8794, 0.6165, 0.8709, 0.6352, 0.8599, 0.6239, 0.8589, 0.7868, 0.8704, 0.776, 0.878, 0.7951, 0.8794, 0.6165, 0.8878, 0.6365, 0.8709, 0.6352, 0.8704, 0.776, 0.8874, 0.7754, 0.878, 0.7951, 0.8794, 0.6165, 0.8998, 0.6263, 0.8878, 0.6365, 0.8874, 0.7754, 0.8988, 0.7862, 0.878, 0.7951, 0.8794, 0.6165, 0.9024, 0.6079, 0.8998, 0.6263, 0.8988, 0.7862, 0.9006, 0.8047, 0.878, 0.7951, 0.8794, 0.6165, 0.8896, 0.5933, 0.9024, 0.6079, 0.9006, 0.8047, 0.8872, 0.8187, 0.878, 0.7951, 0.5403, 0.05381, 0.5364, 0.06207, 0.5189, 0.05968, 0.5189, 0.05029, 0.5189, 0.05968, 0.5015, 0.06204, 0.4976, 0.05377, 0.5189, 0.05029, 0.5519, 0.05834, 0.5428, 0.06409, 0.5364, 0.06207, 0.5403, 0.05381, 0.5015, 0.06204, 0.4951, 0.06405, 0.486, 0.05827, 0.4976, 0.05377, 0.5551, 0.0619, 0.5463, 0.07267, 0.5428, 0.06409, 0.5519, 0.05834, 0.4951, 0.06405, 0.4916, 0.07262, 0.4828, 0.06183, 0.486, 0.05827, 0.5638, 0.07659, 0.5483, 0.08489, 0.5463, 0.07267, 0.5551, 0.0619, 0.4916, 0.07262, 0.4895, 0.08486, 0.474, 0.07651, 0.4828, 0.06183, 0.5831, 0.1085, 0.5556, 0.1217, 0.5483, 0.08489, 0.5638, 0.07659, 0.4895, 0.08486, 0.4822, 0.1218, 0.4545, 0.1085, 0.474, 0.07651, 0.6055, 0.1651, 0.6474, 0.2005, 0.6215, 0.2278, 0.5531, 0.2096, 0.4165, 0.2295, 0.3897, 0.2019, 0.432, 0.1656, 0.4853, 0.2101, 0.6474, 0.2005, 0.6764, 0.2332, 0.6648, 0.2532, 0.6215, 0.2278, 0.3727, 0.2564, 0.3603, 0.2359, 0.3897, 0.2019, 0.4165, 0.2295, 0.6764, 0.2332, 0.7153, 0.2654, 0.6839, 0.28, 0.6648, 0.2532, 0.3537, 0.2846, 0.3205, 0.2703, 0.3603, 0.2359, 0.3727, 0.2564, 0.7153, 0.2654, 0.7073, 0.3101, 0.6875, 0.3115, 0.6839, 0.28, 0.3512, 0.3174, 0.3307, 0.3169, 0.3205, 0.2703, 0.3537, 0.2846, 0.7073, 0.3101, 0.6974, 0.3327, 0.6768, 0.3239, 0.6875, 0.3115, 0.3627, 0.3297, 0.342, 0.3397, 0.3307, 0.3169, 0.3512, 0.3174, 0.6974, 0.3327, 0.6628, 0.3725, 0.6391, 0.3573, 0.6768, 0.3239, 0.4028, 0.3621, 0.3793, 0.3787, 0.342, 0.3397, 0.3627, 0.3297, 0.6628, 0.3725, 0.6268, 0.3958, 0.6183, 0.3752, 0.6391, 0.3573, 0.4246, 0.3793, 0.4169, 0.4006, 0.3793, 0.3787, 0.4028, 0.3621, 0.6268, 0.3958, 0.6048, 0.3978, 0.6008, 0.3779, 0.6183, 0.3752, 0.4424, 0.3812, 0.4393, 0.4015, 0.4169, 0.4006, 0.4246, 0.3793, 0.6048, 0.3978, 0.5531, 0.3905, 0.5597, 0.357, 0.6008, 0.3779, 0.4829, 0.3585, 0.4909, 0.3919, 0.4393, 0.4015, 0.4424, 0.3812, 0.5531, 0.3905, 0.5219, 0.386, 0.5211, 0.3439, 0.5597, 0.357, 0.5211, 0.3439, 0.5219, 0.386, 0.4909, 0.3919, 0.4829, 0.3585, 0.5773, 0.3402, 0.5998, 0.3448, 0.6008, 0.3779, 0.5597, 0.357, 0.4424, 0.3812, 0.442, 0.3478, 0.4646, 0.3422, 0.4829, 0.3585, 0.5998, 0.3448, 0.6155, 0.342, 0.6183, 0.3752, 0.6008, 0.3779, 0.4246, 0.3793, 0.426, 0.3456, 0.442, 0.3478, 0.4424, 0.3812, 0.6345, 0.3323, 0.6391, 0.3573, 0.6183, 0.3752, 0.6155, 0.342, 0.4246, 0.3793, 0.4028, 0.3621, 0.4064, 0.3365, 0.426, 0.3456, 0.6624, 0.3128, 0.6768, 0.3239, 0.6391, 0.3573, 0.6345, 0.3323, 0.4028, 0.3621, 0.3627, 0.3297, 0.3771, 0.3177, 0.4064, 0.3365, 0.6684, 0.298, 0.6875, 0.3115, 0.6768, 0.3239, 0.6624, 0.3128, 0.3627, 0.3297, 0.3512, 0.3174, 0.3703, 0.3026, 0.3771, 0.3177, 0.6641, 0.2779, 0.6839, 0.28, 0.6875, 0.3115, 0.6684, 0.298, 0.3512, 0.3174, 0.3537, 0.2846, 0.3741, 0.2818, 0.3703, 0.3026, 0.6392, 0.253, 0.6648, 0.2532, 0.6839, 0.28, 0.6641, 0.2779, 0.3537, 0.2846, 0.3727, 0.2564, 0.3989, 0.2556, 0.3741, 0.2818, 0.614, 0.2427, 0.6215, 0.2278, 0.6648, 0.2532, 0.6392, 0.253, 0.3727, 0.2564, 0.4165, 0.2295, 0.4245, 0.2445, 0.3989, 0.2556, 0.5729, 0.2586, 0.5531, 0.2096, 0.6215, 0.2278, 0.614, 0.2427, 0.4165, 0.2295, 0.4853, 0.2101, 0.4664, 0.2597, 0.4245, 0.2445, 0.5729, 0.2586, 0.5639, 0.272, 0.5198, 0.2489, 0.5531, 0.2096, 0.5198, 0.2489, 0.4759, 0.2731, 0.4664, 0.2597, 0.4853, 0.2101, 0.5773, 0.3402, 0.5597, 0.357, 0.5211, 0.3439, 0.5585, 0.3166, 0.5211, 0.3439, 0.4829, 0.3585, 0.4646, 0.3422, 0.4826, 0.3178, 0.5585, 0.3166, 0.5211, 0.3439, 0.5203, 0.2948, 0.5569, 0.2912, 0.5203, 0.2948, 0.5211, 0.3439, 0.4826, 0.3178, 0.4834, 0.2922, 0.5198, 0.2489, 0.5639, 0.272, 0.5569, 0.2912, 0.5203, 0.2948, 0.4834, 0.2922, 0.4759, 0.2731, 0.5198, 0.2489, 0.5203, 0.2948, 0.5255, 0.06897, 0.5189, 0.0679, 0.5189, 0.05968, 0.5364, 0.06207, 0.5189, 0.05968, 0.5189, 0.0679, 0.5124, 0.06896, 0.5015, 0.06204, 0.5312, 0.07383, 0.5255, 0.06897, 0.5364, 0.06207, 0.5428, 0.06409, 0.5015, 0.06204, 0.5124, 0.06896, 0.5066, 0.07381, 0.4951, 0.06405, 0.531, 0.08743, 0.5312, 0.07383, 0.5428, 0.06409, 0.5463, 0.07267, 0.4951, 0.06405, 0.5066, 0.07381, 0.5068, 0.08742, 0.4916, 0.07262, 0.5556, 0.1217, 0.532, 0.1277, 0.5327, 0.09092, 0.5483, 0.08489, 0.5052, 0.09091, 0.5058, 0.1277, 0.4822, 0.1218, 0.4895, 0.08486, 0.531, 0.08743, 0.5463, 0.07267, 0.5483, 0.08489, 0.5327, 0.09092, 0.4895, 0.08486, 0.4916, 0.07262, 0.5068, 0.08742, 0.5052, 0.09091, 0.5381, 0.1584, 0.519, 0.1517, 0.5189, 0.1284, 0.532, 0.1277, 0.5189, 0.1284, 0.519, 0.1517, 0.4999, 0.1584, 0.5058, 0.1277, 0.5327, 0.09092, 0.532, 0.1277, 0.5189, 0.1284, 0.5189, 0.09395, 0.5189, 0.1284, 0.5058, 0.1277, 0.5052, 0.09091, 0.5189, 0.09395, 0.5189, 0.08518, 0.531, 0.08743, 0.5327, 0.09092, 0.5189, 0.09395, 0.5052, 0.09091, 0.5068, 0.08742, 0.5189, 0.08518, 0.5189, 0.09395, 0.5484, 0.1736, 0.538, 0.176, 0.5352, 0.1668, 0.5381, 0.1584, 0.5028, 0.1669, 0.5001, 0.176, 0.4897, 0.1737, 0.4999, 0.1584, 0.5443, 0.1934, 0.5372, 0.1876, 0.538, 0.176, 0.5484, 0.1736, 0.5001, 0.176, 0.5009, 0.1876, 0.494, 0.1934, 0.4897, 0.1737, 0.5198, 0.2008, 0.5288, 0.1918, 0.5372, 0.1876, 0.5443, 0.1934, 0.5009, 0.1876, 0.5092, 0.1916, 0.5198, 0.2008, 0.494, 0.1934, 0.5176, 0.1906, 0.5191, 0.1854, 0.5288, 0.1918, 0.5198, 0.2008, 0.5092, 0.1916, 0.5191, 0.1854, 0.5176, 0.1906, 0.5198, 0.2008, 0.519, 0.1517, 0.5381, 0.1584, 0.5352, 0.1668, 0.519, 0.159, 0.5028, 0.1669, 0.4999, 0.1584, 0.519, 0.1517, 0.519, 0.159, 0.519, 0.159, 0.5352, 0.1668, 0.5311, 0.1716, 0.519, 0.1656, 0.5069, 0.1717, 0.5028, 0.1669, 0.519, 0.159, 0.519, 0.1656, 0.5191, 0.1854, 0.5191, 0.1795, 0.5282, 0.1863, 0.5288, 0.1918, 0.5098, 0.1863, 0.5191, 0.1795, 0.5191, 0.1854, 0.5092, 0.1916, 0.5288, 0.1918, 0.5282, 0.1863, 0.5335, 0.1842, 0.5372, 0.1876, 0.5045, 0.1842, 0.5098, 0.1863, 0.5092, 0.1916, 0.5009, 0.1876, 0.5372, 0.1876, 0.5335, 0.1842, 0.5334, 0.1767, 0.538, 0.176, 0.5046, 0.1768, 0.5045, 0.1842, 0.5009, 0.1876, 0.5001, 0.176, 0.538, 0.176, 0.5334, 0.1767, 0.5311, 0.1716, 0.5352, 0.1668, 0.5069, 0.1717, 0.5046, 0.1768, 0.5001, 0.176, 0.5028, 0.1669, 0.5191, 0.1795, 0.5334, 0.1767, 0.5335, 0.1842, 0.5282, 0.1863, 0.5045, 0.1842, 0.5046, 0.1768, 0.5191, 0.1795, 0.5098, 0.1863, 0.5191, 0.1795, 0.519, 0.1656, 0.5311, 0.1716, 0.5334, 0.1767, 0.5069, 0.1717, 0.519, 0.1656, 0.5191, 0.1795, 0.5046, 0.1768, 0.5198, 0.2008, 0.5443, 0.1934, 0.5531, 0.2096, 0.5198, 0.2489, 0.4853, 0.2101, 0.494, 0.1934, 0.5198, 0.2008, 0.5198, 0.2489, 0.5443, 0.1934, 0.5484, 0.1736, 0.5616, 0.1678, 0.5531, 0.2096, 0.4764, 0.168, 0.4897, 0.1737, 0.494, 0.1934, 0.4853, 0.2101, 0.5484, 0.1736, 0.5381, 0.1584, 0.5595, 0.1493, 0.5616, 0.1678, 0.4784, 0.1494, 0.4999, 0.1584, 0.4897, 0.1737, 0.4764, 0.168, 0.5381, 0.1584, 0.532, 0.1277, 0.5556, 0.1217, 0.5595, 0.1493, 0.4822, 0.1218, 0.5058, 0.1277, 0.4999, 0.1584, 0.4784, 0.1494, 0.5831, 0.1085, 0.5961, 0.1334, 0.5595, 0.1493, 0.5556, 0.1217, 0.4784, 0.1494, 0.4414, 0.1336, 0.4545, 0.1085, 0.4822, 0.1218, 0.5961, 0.1334, 0.6012, 0.1479, 0.5616, 0.1678, 0.5595, 0.1493, 0.4764, 0.168, 0.4363, 0.1482, 0.4414, 0.1336, 0.4784, 0.1494, 0.6055, 0.1651, 0.5531, 0.2096, 0.5616, 0.1678, 0.6012, 0.1479, 0.4764, 0.168, 0.4853, 0.2101, 0.432, 0.1656, 0.4363, 0.1482, 0.531, 0.08743, 0.5189, 0.08518, 0.5189, 0.08387, 0.5289, 0.08496, 0.5189, 0.08387, 0.5189, 0.08518, 0.5068, 0.08742, 0.5089, 0.08495, 0.5312, 0.07383, 0.531, 0.08743, 0.5289, 0.08496, 0.529, 0.07543, 0.5089, 0.08495, 0.5068, 0.08742, 0.5066, 0.07381, 0.5088, 0.07542, 0.5255, 0.06897, 0.5312, 0.07383, 0.529, 0.07543, 0.5238, 0.07051, 0.5088, 0.07542, 0.5066, 0.07381, 0.5124, 0.06896, 0.5141, 0.0705, 0.5189, 0.0679, 0.5255, 0.06897, 0.5238, 0.07051, 0.5189, 0.06947, 0.5141, 0.0705, 0.5124, 0.06896, 0.5189, 0.0679, 0.5189, 0.06947, 0.5189, 0.06947, 0.5238, 0.07051, 0.5216, 0.07497, 0.5189, 0.07426, 0.5163, 0.07497, 0.5141, 0.0705, 0.5189, 0.06947, 0.5189, 0.07426, 0.5238, 0.07051, 0.529, 0.07543, 0.5242, 0.07669, 0.5216, 0.07497, 0.5136, 0.07668, 0.5088, 0.07542, 0.5141, 0.0705, 0.5163, 0.07497, 0.529, 0.07543, 0.5289, 0.08496, 0.5246, 0.07989, 0.5242, 0.07669, 0.5133, 0.07988, 0.5089, 0.08495, 0.5088, 0.07542, 0.5136, 0.07668, 0.5289, 0.08496, 0.5189, 0.08387, 0.5189, 0.07933, 0.5246, 0.07989, 0.5189, 0.07933, 0.5189, 0.08387, 0.5089, 0.08495, 0.5133, 0.07988, 0.5189, 0.07933, 0.5189, 0.07426, 0.5216, 0.07497, 0.5246, 0.07989, 0.5163, 0.07497, 0.5189, 0.07426, 0.5189, 0.07933, 0.5133, 0.07988, 0.5246, 0.07989, 0.5216, 0.07497, 0.5242, 0.07669, 0.5136, 0.07668, 0.5163, 0.07497, 0.5133, 0.07988, 0.5569, 0.2912, 0.5639, 0.272, 0.5718, 0.2773, 0.5684, 0.2929, 0.4681, 0.2786, 0.4759, 0.2731, 0.4834, 0.2922, 0.472, 0.2943, 0.5585, 0.3166, 0.5569, 0.2912, 0.5684, 0.2929, 0.5731, 0.3114, 0.472, 0.2943, 0.4834, 0.2922, 0.4826, 0.3178, 0.4678, 0.3131, 0.5773, 0.3402, 0.5585, 0.3166, 0.5731, 0.3114, 0.5849, 0.3277, 0.4678, 0.3131, 0.4826, 0.3178, 0.4646, 0.3422, 0.4565, 0.33, 0.5639, 0.272, 0.5729, 0.2586, 0.5807, 0.2666, 0.5718, 0.2773, 0.4587, 0.268, 0.4664, 0.2597, 0.4759, 0.2731, 0.4681, 0.2786, 0.5729, 0.2586, 0.614, 0.2427, 0.6117, 0.2557, 0.5807, 0.2666, 0.4271, 0.2577, 0.4245, 0.2445, 0.4664, 0.2597, 0.4587, 0.268, 0.614, 0.2427, 0.6392, 0.253, 0.6325, 0.2629, 0.6117, 0.2557, 0.4061, 0.2655, 0.3989, 0.2556, 0.4245, 0.2445, 0.4271, 0.2577, 0.6392, 0.253, 0.6641, 0.2779, 0.6537, 0.28, 0.6325, 0.2629, 0.3849, 0.2836, 0.3741, 0.2818, 0.3989, 0.2556, 0.4061, 0.2655, 0.6641, 0.2779, 0.6684, 0.298, 0.6561, 0.2976, 0.6537, 0.28, 0.383, 0.3019, 0.3703, 0.3026, 0.3741, 0.2818, 0.3849, 0.2836, 0.6684, 0.298, 0.6624, 0.3128, 0.6528, 0.3102, 0.6561, 0.2976, 0.3869, 0.3146, 0.3771, 0.3177, 0.3703, 0.3026, 0.383, 0.3019, 0.6624, 0.3128, 0.6345, 0.3323, 0.629, 0.3239, 0.6528, 0.3102, 0.4116, 0.3277, 0.4064, 0.3365, 0.3771, 0.3177, 0.3869, 0.3146, 0.6345, 0.3323, 0.6155, 0.342, 0.6144, 0.332, 0.629, 0.3239, 0.4267, 0.3354, 0.426, 0.3456, 0.4064, 0.3365, 0.4116, 0.3277, 0.6155, 0.342, 0.5998, 0.3448, 0.601, 0.3336, 0.6144, 0.332, 0.4403, 0.3365, 0.442, 0.3478, 0.426, 0.3456, 0.4267, 0.3354, 0.5998, 0.3448, 0.5773, 0.3402, 0.5849, 0.3277, 0.601, 0.3336, 0.4565, 0.33, 0.4646, 0.3422, 0.442, 0.3478, 0.4403, 0.3365, 0.601, 0.3336, 0.5849, 0.3277, 0.5906, 0.3215, 0.6018, 0.3285, 0.4504, 0.3239, 0.4565, 0.33, 0.4403, 0.3365, 0.4394, 0.3313, 0.6144, 0.332, 0.601, 0.3336, 0.6018, 0.3285, 0.6133, 0.3271, 0.4394, 0.3313, 0.4403, 0.3365, 0.4267, 0.3354, 0.4276, 0.3304, 0.629, 0.3239, 0.6144, 0.332, 0.6133, 0.3271, 0.6269, 0.3205, 0.4276, 0.3304, 0.4267, 0.3354, 0.4116, 0.3277, 0.4136, 0.3242, 0.6528, 0.3102, 0.629, 0.3239, 0.6269, 0.3205, 0.6462, 0.3064, 0.4136, 0.3242, 0.4116, 0.3277, 0.3869, 0.3146, 0.3934, 0.3105, 0.6561, 0.2976, 0.6528, 0.3102, 0.6462, 0.3064, 0.6495, 0.2962, 0.3934, 0.3105, 0.3869, 0.3146, 0.383, 0.3019, 0.3897, 0.3002, 0.6537, 0.28, 0.6561, 0.2976, 0.6495, 0.2962, 0.6478, 0.2835, 0.3897, 0.3002, 0.383, 0.3019, 0.3849, 0.2836, 0.391, 0.2871, 0.6325, 0.2629, 0.6537, 0.28, 0.6478, 0.2835, 0.6298, 0.2673, 0.391, 0.2871, 0.3849, 0.2836, 0.4061, 0.2655, 0.4089, 0.27, 0.6117, 0.2557, 0.6325, 0.2629, 0.6298, 0.2673, 0.6126, 0.2616, 0.4089, 0.27, 0.4061, 0.2655, 0.4271, 0.2577, 0.4263, 0.2637, 0.5807, 0.2666, 0.6117, 0.2557, 0.6126, 0.2616, 0.5852, 0.271, 0.4263, 0.2637, 0.4271, 0.2577, 0.4587, 0.268, 0.4544, 0.2726, 0.5718, 0.2773, 0.5807, 0.2666, 0.5852, 0.271, 0.5781, 0.2819, 0.4544, 0.2726, 0.4587, 0.268, 0.4681, 0.2786, 0.4618, 0.2834, 0.5849, 0.3277, 0.5731, 0.3114, 0.5795, 0.3093, 0.5906, 0.3215, 0.4612, 0.3112, 0.4678, 0.3131, 0.4565, 0.33, 0.4504, 0.3239, 0.5731, 0.3114, 0.5684, 0.2929, 0.5775, 0.2938, 0.5795, 0.3093, 0.4628, 0.2954, 0.472, 0.2943, 0.4678, 0.3131, 0.4612, 0.3112, 0.5684, 0.2929, 0.5718, 0.2773, 0.5781, 0.2819, 0.5775, 0.2938, 0.4618, 0.2834, 0.4681, 0.2786, 0.472, 0.2943, 0.4628, 0.2954, 0.5219, 0.386, 0.5531, 0.3905, 0.5532, 0.4331, 0.523, 0.4336, 0.4928, 0.4345, 0.4909, 0.3919, 0.5219, 0.386, 0.523, 0.4336, 0.5531, 0.3905, 0.6048, 0.3978, 0.6098, 0.4315, 0.5532, 0.4331, 0.4359, 0.4357, 0.4393, 0.4015, 0.4909, 0.3919, 0.4928, 0.4345, 0.6048, 0.3978, 0.6268, 0.3958, 0.6482, 0.4193, 0.6098, 0.4315, 0.3965, 0.4254, 0.4169, 0.4006, 0.4393, 0.4015, 0.4359, 0.4357, 0.6268, 0.3958, 0.6628, 0.3725, 0.6921, 0.3883, 0.6482, 0.4193, 0.3503, 0.3962, 0.3793, 0.3787, 0.4169, 0.4006, 0.3965, 0.4254, 0.6628, 0.3725, 0.6974, 0.3327, 0.7263, 0.3418, 0.6921, 0.3883, 0.3128, 0.3506, 0.342, 0.3397, 0.3793, 0.3787, 0.3503, 0.3962, 0.6974, 0.3327, 0.7073, 0.3101, 0.7359, 0.3121, 0.7263, 0.3418, 0.3011, 0.3206, 0.3307, 0.3169, 0.342, 0.3397, 0.3128, 0.3506, 0.7073, 0.3101, 0.7153, 0.2654, 0.7299, 0.2564, 0.7359, 0.3121, 0.3049, 0.2611, 0.3205, 0.2703, 0.3307, 0.3169, 0.3011, 0.3206, 0.7153, 0.2654, 0.6764, 0.2332, 0.6982, 0.2169, 0.7299, 0.2564, 0.3374, 0.2192, 0.3603, 0.2359, 0.3205, 0.2703, 0.3049, 0.2611, 0.6764, 0.2332, 0.6474, 0.2005, 0.6631, 0.1907, 0.6982, 0.2169, 0.3735, 0.1919, 0.3897, 0.2019, 0.3603, 0.2359, 0.3374, 0.2192, 0.6269, 0.01561, 0.6494, 0.02238, 0.6605, 0.07608, 0.6214, 0.04809, 0.3768, 0.0753, 0.3888, 0.02159, 0.4113, 0.01513, 0.4164, 0.04763, 0.5675, 0.000144, 0.6269, 0.01561, 0.6214, 0.04809, 0.5772, 0.0328, 0.4164, 0.04763, 0.4113, 0.01513, 0.4706, 0.000144, 0.4608, 0.03266, 0.5189, 0.02489, 0.5675, 0.000144, 0.5772, 0.0328, 0.5474, 0.04172, 0.4608, 0.03266, 0.4706, 0.000144, 0.5189, 0.02489, 0.4905, 0.04167, 0.5403, 0.05381, 0.5189, 0.05029, 0.5189, 0.02489, 0.5474, 0.04172, 0.5189, 0.02489, 0.5189, 0.05029, 0.4976, 0.05377, 0.4905, 0.04167, 0.5519, 0.05834, 0.5403, 0.05381, 0.5474, 0.04172, 0.5581, 0.05387, 0.4905, 0.04167, 0.4976, 0.05377, 0.486, 0.05827, 0.4798, 0.05378, 0.5551, 0.0619, 0.5519, 0.05834, 0.5581, 0.05387, 0.577, 0.058, 0.4798, 0.05378, 0.486, 0.05827, 0.4828, 0.06183, 0.4609, 0.05785, 0.5638, 0.07659, 0.5551, 0.0619, 0.577, 0.058, 0.6117, 0.07827, 0.4609, 0.05785, 0.4828, 0.06183, 0.474, 0.07651, 0.4259, 0.07799, 0.577, 0.058, 0.5772, 0.0328, 0.6214, 0.04809, 0.6117, 0.07827, 0.4164, 0.04763, 0.4608, 0.03266, 0.4609, 0.05785, 0.4259, 0.07799, 0.577, 0.058, 0.5581, 0.05387, 0.5474, 0.04172, 0.5772, 0.0328, 0.4905, 0.04167, 0.4798, 0.05378, 0.4609, 0.05785, 0.4608, 0.03266, 0.6267, 0.1114, 0.6117, 0.07827, 0.6214, 0.04809, 0.6605, 0.07608, 0.4164, 0.04763, 0.4259, 0.07799, 0.4106, 0.1112, 0.3768, 0.0753, 0.5831, 0.1085, 0.5638, 0.07659, 0.6117, 0.07827, 0.6267, 0.1114, 0.4259, 0.07799, 0.474, 0.07651, 0.4545, 0.1085, 0.4106, 0.1112, 0.5961, 0.1334, 0.6295, 0.1305, 0.6235, 0.1468, 0.6012, 0.1479, 0.4137, 0.1472, 0.4076, 0.1306, 0.4414, 0.1336, 0.4363, 0.1482, 0.5831, 0.1085, 0.6267, 0.1114, 0.6295, 0.1305, 0.5961, 0.1334, 0.4076, 0.1306, 0.4106, 0.1112, 0.4545, 0.1085, 0.4414, 0.1336, 0.6055, 0.1651, 0.6012, 0.1479, 0.6235, 0.1468, 0.6193, 0.1598, 0.4137, 0.1472, 0.4363, 0.1482, 0.432, 0.1656, 0.418, 0.1604, 0.6055, 0.1651, 0.6193, 0.1598, 0.6631, 0.1907, 0.6474, 0.2005, 0.3735, 0.1919, 0.418, 0.1604, 0.432, 0.1656, 0.3897, 0.2019, 0.9459, 0.07957, 0.8862, 0.1218, 0.8491, 0.09973, 0.8918, 0.03692, 0.1831, 0.09213, 0.1413, 0.1125, 0.07896, 0.06072, 0.1423, 0.02147, 0.8918, 0.03692, 0.8491, 0.09973, 0.7885, 0.08083, 0.8056, 0.01079, 0.2464, 0.07651, 0.1831, 0.09213, 0.1423, 0.02147, 0.2326, 0.003484, 0.8056, 0.01079, 0.7885, 0.08083, 0.687, 0.0772, 0.6724, 0.0222, 0.3499, 0.07596, 0.2464, 0.07651, 0.2326, 0.003484, 0.366, 0.02099, 0.6724, 0.0222, 0.687, 0.0772, 0.6605, 0.07608, 0.6494, 0.02238, 0.3768, 0.0753, 0.3499, 0.07596, 0.366, 0.02099, 0.3888, 0.02159, 0.6267, 0.1114, 0.6605, 0.07608, 0.687, 0.0772, 0.6295, 0.1305, 0.3499, 0.07596, 0.3768, 0.0753, 0.4106, 0.1112, 0.4076, 0.1306, 0.7299, 0.2564, 0.6982, 0.2169, 0.7602, 0.1932, 0.789, 0.2333, 0.2716, 0.1939, 0.3374, 0.2192, 0.3049, 0.2611, 0.2413, 0.237, 0.9945, 0.1677, 0.9091, 0.1833, 0.8862, 0.1218, 0.9459, 0.07957, 0.1413, 0.1125, 0.1079, 0.1791, 0.01183, 0.1554, 0.07896, 0.06072, 0.9117, 0.4024, 0.8629, 0.3386, 0.8941, 0.3019, 0.9629, 0.3448, 0.1238, 0.3155, 0.1606, 0.3568, 0.1064, 0.4327, 0.04397, 0.367, 0.9629, 0.3448, 0.8941, 0.3019, 0.9154, 0.2598, 0.9999, 0.2546, 0.09896, 0.267, 0.1238, 0.3155, 0.04397, 0.367, 0.000144, 0.2591, 0.9999, 0.2546, 0.9154, 0.2598, 0.9091, 0.1833, 0.9945, 0.1677, 0.1079, 0.1791, 0.09896, 0.267, 0.000144, 0.2591, 0.01183, 0.1554, 0.7495, 0.3347, 0.7359, 0.3121, 0.7663, 0.3008, 0.7892, 0.3137, 0.2674, 0.3101, 0.3011, 0.3206, 0.2882, 0.3465, 0.243, 0.3256, 0.7892, 0.3137, 0.7663, 0.3008, 0.8153, 0.2764, 0.8462, 0.2934, 0.2131, 0.2852, 0.2674, 0.3101, 0.243, 0.3256, 0.1785, 0.305, 0.8462, 0.2934, 0.8153, 0.2764, 0.845, 0.2564, 0.8735, 0.2659, 0.1797, 0.2633, 0.2131, 0.2852, 0.1785, 0.305, 0.1471, 0.2743, 0.8735, 0.2659, 0.845, 0.2564, 0.8591, 0.2282, 0.887, 0.2338, 0.1628, 0.2317, 0.1797, 0.2633, 0.1471, 0.2743, 0.1315, 0.2376, 0.8424, 0.1952, 0.875, 0.1847, 0.887, 0.2338, 0.8591, 0.2282, 0.1315, 0.2376, 0.1452, 0.1827, 0.1768, 0.1962, 0.1628, 0.2317, 0.9091, 0.1833, 0.9154, 0.2598, 0.887, 0.2338, 0.875, 0.1847, 0.1315, 0.2376, 0.09896, 0.267, 0.1079, 0.1791, 0.1452, 0.1827, 0.9154, 0.2598, 0.8941, 0.3019, 0.8735, 0.2659, 0.887, 0.2338, 0.1471, 0.2743, 0.1238, 0.3155, 0.09896, 0.267, 0.1315, 0.2376, 0.8941, 0.3019, 0.8629, 0.3386, 0.8462, 0.2934, 0.8735, 0.2659, 0.1785, 0.305, 0.1606, 0.3568, 0.1238, 0.3155, 0.1471, 0.2743, 0.8629, 0.3386, 0.7943, 0.3641, 0.7892, 0.3137, 0.8462, 0.2934, 0.243, 0.3256, 0.2398, 0.3826, 0.1606, 0.3568, 0.1785, 0.305, 0.7702, 0.3795, 0.7495, 0.3347, 0.7892, 0.3137, 0.7943, 0.3641, 0.243, 0.3256, 0.2882, 0.3465, 0.2681, 0.3987, 0.2398, 0.3826, 0.8455, 0.45, 0.7943, 0.3641, 0.8629, 0.3386, 0.9117, 0.4024, 0.1606, 0.3568, 0.2398, 0.3826, 0.1853, 0.4841, 0.1064, 0.4327, 0.8159, 0.4454, 0.7706, 0.4443, 0.7557, 0.4186, 0.7702, 0.3795, 0.287, 0.4429, 0.2714, 0.4733, 0.2193, 0.4772, 0.2681, 0.3987, 0.8159, 0.4454, 0.7702, 0.3795, 0.7943, 0.3641, 0.8455, 0.45, 0.2398, 0.3826, 0.2681, 0.3987, 0.2193, 0.4772, 0.1853, 0.4841, 0.8198, 0.4681, 0.8159, 0.4454, 0.8455, 0.45, 0.1853, 0.4841, 0.2193, 0.4772, 0.2159, 0.5036, 0.7359, 0.3121, 0.7299, 0.2564, 0.789, 0.2333, 0.7663, 0.3008, 0.2413, 0.237, 0.3049, 0.2611, 0.3011, 0.3206, 0.2674, 0.3101, 0.789, 0.2333, 0.8096, 0.2339, 0.8153, 0.2764, 0.7663, 0.3008, 0.2131, 0.2852, 0.2192, 0.2374, 0.2413, 0.237, 0.2674, 0.3101, 0.8096, 0.2339, 0.8293, 0.2196, 0.845, 0.2564, 0.8153, 0.2764, 0.1797, 0.2633, 0.1991, 0.2225, 0.2192, 0.2374, 0.2131, 0.2852, 0.8424, 0.1952, 0.8591, 0.2282, 0.845, 0.2564, 0.8293, 0.2196, 0.1797, 0.2633, 0.1628, 0.2317, 0.1768, 0.1962, 0.1991, 0.2225, 0.687, 0.0772, 0.7885, 0.08083, 0.7865, 0.1176, 0.7155, 0.1397, 0.2467, 0.1148, 0.2464, 0.07651, 0.3499, 0.07596, 0.3195, 0.1394, 0.7602, 0.1932, 0.7155, 0.1397, 0.7865, 0.1176, 0.7855, 0.1523, 0.2467, 0.1148, 0.3195, 0.1394, 0.2716, 0.1939, 0.246, 0.151, 0.6982, 0.2169, 0.6631, 0.1907, 0.7155, 0.1397, 0.7602, 0.1932, 0.3195, 0.1394, 0.3735, 0.1919, 0.3374, 0.2192, 0.2716, 0.1939, 0.6631, 0.1907, 0.6235, 0.1468, 0.6295, 0.1305, 0.7155, 0.1397, 0.4076, 0.1306, 0.4137, 0.1472, 0.3735, 0.1919, 0.3195, 0.1394, 0.6295, 0.1305, 0.687, 0.0772, 0.7155, 0.1397, 0.3195, 0.1394, 0.3499, 0.07596, 0.4076, 0.1306, 0.6631, 0.1907, 0.6193, 0.1598, 0.6235, 0.1468, 0.4137, 0.1472, 0.418, 0.1604, 0.3735, 0.1919, 0.8424, 0.1952, 0.8374, 0.1564, 0.8582, 0.1378, 0.875, 0.1847, 0.1717, 0.1323, 0.1966, 0.1552, 0.1768, 0.1962, 0.1452, 0.1827, 0.9091, 0.1833, 0.875, 0.1847, 0.8582, 0.1378, 0.8862, 0.1218, 0.1717, 0.1323, 0.1452, 0.1827, 0.1079, 0.1791, 0.1413, 0.1125, 0.7855, 0.1523, 0.7865, 0.1176, 0.8582, 0.1378, 0.8374, 0.1564, 0.1717, 0.1323, 0.2467, 0.1148, 0.246, 0.151, 0.1966, 0.1552, 0.7885, 0.08083, 0.8491, 0.09973, 0.8582, 0.1378, 0.7865, 0.1176, 0.1717, 0.1323, 0.1831, 0.09213, 0.2464, 0.07651, 0.2467, 0.1148, 0.8862, 0.1218, 0.8582, 0.1378, 0.8491, 0.09973, 0.1831, 0.09213, 0.1717, 0.1323, 0.1413, 0.1125, 0.5062, 0.9049, 0.4324, 0.8949, 0.4388, 0.8702, 0.4911, 0.8817, 0.3159, 0.8682, 0.3216, 0.8932, 0.2472, 0.9012, 0.263, 0.8783, 0.5062, 0.9049, 0.4911, 0.8817, 0.5728, 0.8605, 0.6048, 0.8799, 0.1815, 0.8547, 0.263, 0.8783, 0.2472, 0.9012, 0.1487, 0.8733, 0.6048, 0.8799, 0.5728, 0.8605, 0.5864, 0.794, 0.62, 0.7916, 0.1697, 0.7875, 0.1815, 0.8547, 0.1487, 0.8733, 0.1361, 0.7841, 0.62, 0.7916, 0.5864, 0.794, 0.549, 0.7464, 0.5638, 0.7392, 0.2087, 0.7409, 0.1697, 0.7875, 0.1361, 0.7841, 0.1941, 0.7332, 0.5638, 0.7392, 0.549, 0.7464, 0.5003, 0.7117, 0.5083, 0.6977, 0.2584, 0.7075, 0.2087, 0.7409, 0.1941, 0.7332, 0.2508, 0.6932, 0.5083, 0.6977, 0.5003, 0.7117, 0.4386, 0.6807, 0.4348, 0.6589, 0.321, 0.678, 0.2584, 0.7075, 0.2508, 0.6932, 0.3253, 0.6562, 0.5003, 0.7117, 0.5057, 0.7309, 0.453, 0.7, 0.4386, 0.6807, 0.3061, 0.697, 0.2525, 0.7266, 0.2584, 0.7075, 0.321, 0.678, 0.549, 0.7464, 0.5429, 0.7558, 0.5057, 0.7309, 0.5003, 0.7117, 0.2525, 0.7266, 0.2146, 0.7504, 0.2087, 0.7409, 0.2584, 0.7075, 0.5864, 0.794, 0.5681, 0.7874, 0.5429, 0.7558, 0.549, 0.7464, 0.2146, 0.7504, 0.1883, 0.7814, 0.1697, 0.7875, 0.2087, 0.7409, 0.5728, 0.8605, 0.5555, 0.8264, 0.5681, 0.7874, 0.5864, 0.794, 0.1883, 0.7814, 0.1998, 0.8209, 0.1815, 0.8547, 0.1697, 0.7875, 0.4911, 0.8817, 0.5012, 0.8444, 0.5555, 0.8264, 0.5728, 0.8605, 0.1998, 0.8209, 0.2538, 0.8405, 0.263, 0.8783, 0.1815, 0.8547, 0.4911, 0.8817, 0.4388, 0.8702, 0.4578, 0.84, 0.5012, 0.8444, 0.2976, 0.8374, 0.3159, 0.8682, 0.263, 0.8783, 0.2538, 0.8405, 0.7602, 0.1932, 0.7855, 0.1523, 0.796, 0.177, 0.7832, 0.1874, 0.2336, 0.1756, 0.246, 0.151, 0.2716, 0.1939, 0.247, 0.1871, 0.391, 0.6119, 0.4348, 0.6589, 0.4386, 0.6807, 0.3948, 0.6861, 0.321, 0.678, 0.3253, 0.6562, 0.3699, 0.6102, 0.3648, 0.6844, 0.789, 0.2333, 0.7602, 0.1932, 0.7832, 0.1874, 0.8096, 0.2339, 0.247, 0.1871, 0.2716, 0.1939, 0.2413, 0.237, 0.2192, 0.2374, 0.3917, 0.8621, 0.4016, 0.8415, 0.4388, 0.8702, 0.4324, 0.8949, 0.3159, 0.8682, 0.354, 0.8403, 0.3634, 0.8613, 0.3216, 0.8932, 0.4386, 0.6807, 0.453, 0.7, 0.435, 0.7183, 0.3948, 0.6861, 0.3237, 0.7157, 0.3061, 0.697, 0.321, 0.678, 0.3648, 0.6844, 0.4337, 0.7297, 0.3847, 0.7103, 0.3948, 0.6861, 0.435, 0.7183, 0.3648, 0.6844, 0.3744, 0.709, 0.3247, 0.7272, 0.3237, 0.7157, 0.411, 0.7477, 0.3847, 0.7103, 0.4337, 0.7297, 0.4278, 0.7428, 0.3247, 0.7272, 0.3744, 0.709, 0.347, 0.7458, 0.3303, 0.7405, 0.4181, 0.7849, 0.3847, 0.7954, 0.3847, 0.7103, 0.411, 0.7477, 0.3744, 0.709, 0.3723, 0.7945, 0.339, 0.7831, 0.347, 0.7458, 0.4016, 0.8415, 0.3847, 0.7954, 0.4181, 0.7849, 0.4313, 0.8175, 0.339, 0.7831, 0.3723, 0.7945, 0.354, 0.8403, 0.3248, 0.8155, 0.4388, 0.8702, 0.4016, 0.8415, 0.4313, 0.8175, 0.4578, 0.84, 0.3248, 0.8155, 0.354, 0.8403, 0.3159, 0.8682, 0.2976, 0.8374, 0.8096, 0.2339, 0.8163, 0.2031, 0.8251, 0.2098, 0.8293, 0.2196, 0.1998, 0.2148, 0.2098, 0.2062, 0.2192, 0.2374, 0.1991, 0.2225, 0.8096, 0.2339, 0.7832, 0.1874, 0.8022, 0.1846, 0.8163, 0.2031, 0.2265, 0.1831, 0.247, 0.1871, 0.2192, 0.2374, 0.2098, 0.2062, 0.7832, 0.1874, 0.796, 0.177, 0.8022, 0.1846, 0.2265, 0.1831, 0.2336, 0.1756, 0.247, 0.1871, 0.4578, 0.84, 0.4313, 0.8175, 0.4485, 0.8046, 0.4734, 0.8247, 0.3079, 0.802, 0.3248, 0.8155, 0.2976, 0.8374, 0.2824, 0.8215, 0.4313, 0.8175, 0.4181, 0.7849, 0.4359, 0.7796, 0.4485, 0.8046, 0.3212, 0.7772, 0.339, 0.7831, 0.3248, 0.8155, 0.3079, 0.802, 0.4181, 0.7849, 0.411, 0.7477, 0.4237, 0.7542, 0.4359, 0.7796, 0.3341, 0.752, 0.347, 0.7458, 0.339, 0.7831, 0.3212, 0.7772, 0.411, 0.7477, 0.4278, 0.7428, 0.4379, 0.7498, 0.4237, 0.7542, 0.3199, 0.7473, 0.3303, 0.7405, 0.347, 0.7458, 0.3341, 0.752, 0.4278, 0.7428, 0.4337, 0.7297, 0.4454, 0.732, 0.4379, 0.7498, 0.3129, 0.7292, 0.3247, 0.7272, 0.3303, 0.7405, 0.3199, 0.7473, 0.4337, 0.7297, 0.435, 0.7183, 0.441, 0.7244, 0.4454, 0.732, 0.3175, 0.7217, 0.3237, 0.7157, 0.3247, 0.7272, 0.3129, 0.7292, 0.435, 0.7183, 0.453, 0.7, 0.4553, 0.7137, 0.441, 0.7244, 0.3035, 0.7107, 0.3061, 0.697, 0.3237, 0.7157, 0.3175, 0.7217, 0.5012, 0.8444, 0.4578, 0.84, 0.4734, 0.8247, 0.5125, 0.8288, 0.2824, 0.8215, 0.2976, 0.8374, 0.2538, 0.8405, 0.243, 0.8246, 0.5555, 0.8264, 0.5012, 0.8444, 0.5125, 0.8288, 0.5509, 0.8118, 0.243, 0.8246, 0.2538, 0.8405, 0.1998, 0.8209, 0.2048, 0.8064, 0.5681, 0.7874, 0.5555, 0.8264, 0.5509, 0.8118, 0.5521, 0.7877, 0.2048, 0.8064, 0.1998, 0.8209, 0.1883, 0.7814, 0.2043, 0.7822, 0.5429, 0.7558, 0.5681, 0.7874, 0.5521, 0.7877, 0.5394, 0.7645, 0.2043, 0.7822, 0.1883, 0.7814, 0.2146, 0.7504, 0.2178, 0.7593, 0.5057, 0.7309, 0.5429, 0.7558, 0.5394, 0.7645, 0.5084, 0.7431, 0.2178, 0.7593, 0.2146, 0.7504, 0.2525, 0.7266, 0.2494, 0.7387, 0.453, 0.7, 0.5057, 0.7309, 0.5084, 0.7431, 0.4553, 0.7137, 0.2494, 0.7387, 0.2525, 0.7266, 0.3061, 0.697, 0.3035, 0.7107, 0.4379, 0.7498, 0.4454, 0.732, 0.4708, 0.7484, 0.4548, 0.7617, 0.287, 0.745, 0.3129, 0.7292, 0.3199, 0.7473, 0.3027, 0.7587, 0.4548, 0.7617, 0.4708, 0.7484, 0.4889, 0.7705, 0.4754, 0.7839, 0.2683, 0.7667, 0.287, 0.745, 0.3027, 0.7587, 0.2814, 0.7805, 0.4754, 0.7839, 0.4889, 0.7705, 0.5037, 0.7876, 0.4945, 0.8025, 0.253, 0.7834, 0.2683, 0.7667, 0.2814, 0.7805, 0.2618, 0.7986, 0.4945, 0.8025, 0.5037, 0.7876, 0.5186, 0.7916, 0.5168, 0.8073, 0.2379, 0.787, 0.253, 0.7834, 0.2618, 0.7986, 0.2392, 0.8029, 0.5125, 0.8288, 0.4734, 0.8247, 0.4945, 0.8025, 0.5168, 0.8073, 0.2618, 0.7986, 0.2824, 0.8215, 0.243, 0.8246, 0.2392, 0.8029, 0.4485, 0.8046, 0.4754, 0.7839, 0.4945, 0.8025, 0.4734, 0.8247, 0.2618, 0.7986, 0.2814, 0.7805, 0.3079, 0.802, 0.2824, 0.8215, 0.4485, 0.8046, 0.4359, 0.7796, 0.4548, 0.7617, 0.4754, 0.7839, 0.3027, 0.7587, 0.3212, 0.7772, 0.3079, 0.802, 0.2814, 0.7805, 0.4379, 0.7498, 0.4548, 0.7617, 0.4359, 0.7796, 0.4237, 0.7542, 0.3212, 0.7772, 0.3027, 0.7587, 0.3199, 0.7473, 0.3341, 0.752, 0.441, 0.7244, 0.4553, 0.7137, 0.4708, 0.7484, 0.4454, 0.732, 0.287, 0.745, 0.3035, 0.7107, 0.3175, 0.7217, 0.3129, 0.7292, 0.5084, 0.7431, 0.4889, 0.7705, 0.4708, 0.7484, 0.4553, 0.7137, 0.287, 0.745, 0.2683, 0.7667, 0.2494, 0.7387, 0.3035, 0.7107, 0.5394, 0.7645, 0.5037, 0.7876, 0.4889, 0.7705, 0.5084, 0.7431, 0.2683, 0.7667, 0.253, 0.7834, 0.2178, 0.7593, 0.2494, 0.7387, 0.5521, 0.7877, 0.5186, 0.7916, 0.5037, 0.7876, 0.5394, 0.7645, 0.253, 0.7834, 0.2379, 0.787, 0.2043, 0.7822, 0.2178, 0.7593, 0.5509, 0.8118, 0.5168, 0.8073, 0.5186, 0.7916, 0.5521, 0.7877, 0.2379, 0.787, 0.2392, 0.8029, 0.2048, 0.8064, 0.2043, 0.7822, 0.5125, 0.8288, 0.5168, 0.8073, 0.5509, 0.8118, 0.2048, 0.8064, 0.2392, 0.8029, 0.243, 0.8246, 0.5083, 0.6977, 0.4348, 0.6589, 0.4841, 0.6288, 0.5434, 0.6835, 0.2769, 0.6251, 0.3253, 0.6562, 0.2508, 0.6932, 0.2161, 0.6781, 0.5638, 0.7392, 0.5083, 0.6977, 0.5434, 0.6835, 0.5811, 0.7269, 0.2161, 0.6781, 0.2508, 0.6932, 0.1941, 0.7332, 0.1772, 0.7204, 0.62, 0.7916, 0.5638, 0.7392, 0.5811, 0.7269, 0.6167, 0.76, 0.1772, 0.7204, 0.1941, 0.7332, 0.1361, 0.7841, 0.1404, 0.7524, 0.7075, 0.7599, 0.62, 0.7916, 0.6167, 0.76, 0.6606, 0.7412, 0.1404, 0.7524, 0.1361, 0.7841, 0.04953, 0.7488, 0.09704, 0.7321, 0.7455, 0.6521, 0.7075, 0.7599, 0.6606, 0.7412, 0.6773, 0.6704, 0.09704, 0.7321, 0.04953, 0.7488, 0.01941, 0.6397, 0.08356, 0.662, 0.7408, 0.5724, 0.7455, 0.6521, 0.6773, 0.6704, 0.6714, 0.5927, 0.08356, 0.662, 0.01941, 0.6397, 0.03366, 0.5644, 0.09282, 0.5899, 0.6773, 0.6704, 0.5434, 0.6835, 0.4841, 0.6288, 0.6714, 0.5927, 0.2769, 0.6251, 0.2161, 0.6781, 0.08356, 0.662, 0.09282, 0.5899, 0.6773, 0.6704, 0.6606, 0.7412, 0.5811, 0.7269, 0.5434, 0.6835, 0.1772, 0.7204, 0.09704, 0.7321, 0.08356, 0.662, 0.2161, 0.6781, 0.6606, 0.7412, 0.6167, 0.76, 0.5811, 0.7269, 0.1772, 0.7204, 0.1404, 0.7524, 0.09704, 0.7321, 0.8424, 0.1952, 0.8293, 0.2196, 0.8346, 0.2069, 0.8347, 0.207, 0.03366, 0.5644, 0.05122, 0.5227, 0.145, 0.5626, 0.09282, 0.5899, 0.6204, 0.5657, 0.6714, 0.5927, 0.4841, 0.6288, 0.4981, 0.5523, 0.2769, 0.6251, 0.09282, 0.5899, 0.145, 0.5626, 0.2642, 0.5501, 0.391, 0.6119, 0.4981, 0.5523, 0.4841, 0.6288, 0.4348, 0.6589, 0.2769, 0.6251, 0.2642, 0.5501, 0.3699, 0.6102, 0.3253, 0.6562])
me_suzanne.use_remesh_fix_poles = True
me_suzanne.use_remesh_preserve_attributes = False
me_suzanne.update()

# ---- objects
ob_light = bpy.data.objects.new('Light', light_light)
ob_camera = bpy.data.objects.new('Camera', cam_camera)
ob_suzanne = bpy.data.objects.new('Suzanne', me_suzanne)
ob_empty = bpy.data.objects.new('Empty', None)

# ---- transforms, parenting, visibility, modifiers, constraints
ob_light.location = (4.076, 1.005, 5.904)
ob_light.rotation_euler = (0.6503, 0.05522, 1.866)
ob_light.lock_rotations_4d = False
ob_light.empty_display_type = 'ARROWS'
ob_light.color = (0.0, 0.0, 0.0, 0.0)
ob_light.lineart.crease_threshold = 0.0
ob_camera.parent = ob_empty
ob_camera.matrix_parent_inverse = Matrix(((0.6422, -0.0, 0.0, -0.0), (-0.0, 0.6422, -0.0, 0.0), (0.0, -0.0, 0.6422, -0.0), (-0.0, 0.0, -0.0, 1.0)))
ob_camera.location = (7.359, -6.926, 4.958)
ob_camera.rotation_euler = (1.109, 0.0, 0.8149)
ob_camera.lock_rotations_4d = False
ob_camera.empty_display_type = 'ARROWS'
ob_camera.color = (0.0, 0.0, 0.0, 0.0)
ob_camera.display_type = 'WIRE'
ob_camera.lineart.crease_threshold = 0.0
ob_suzanne.location = (0.0, 0.0, 0.0)
ob_suzanne.scale = (1.965, 1.965, 1.965)
ob_empty.location = (0.0, 0.0, 0.0)
ob_empty.rotation_euler = (0.0, 0.0, 1.246)
ob_empty.scale = (1.557, 1.557, 1.557)
ob_empty.empty_display_type = 'CUBE'

# ---- collection membership
col_collection.objects.link(ob_light)
col_collection.objects.link(ob_camera)
col_collection.objects.link(ob_suzanne)
col_collection.objects.link(ob_empty)

# ---- scene / render settings (as saved in the file)
scene.camera = ob_camera
scene.frame_start = 1; scene.frame_end = 554; scene.frame_set(107)
scene.render.engine = 'BLENDER_EEVEE_NEXT'
scene.cycles.use_denoising = False
scene.cycles.samples = 128
scene.cycles.sampling_pattern = 'TABULATED_SOBOL'
scene.cycles.use_adaptive_sampling = False
scene.cycles.use_light_tree = False
scene.view_settings.view_transform = 'Filmic'
bpy.context.view_layer.update()
